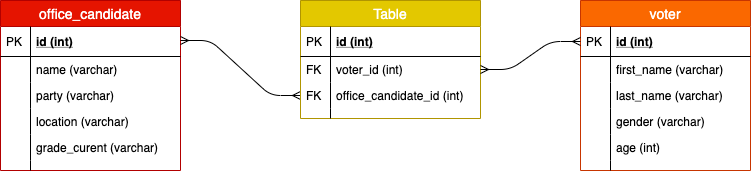

The diagram above was exported from draw.io. Its source (the exported page's mxGraphModel, read from the mxfile embedded in the PNG):
<mxGraphModel dx="786" dy="514" grid="1" gridSize="10" guides="1" tooltips="1" connect="1" arrows="1" fold="1" page="1" pageScale="1" pageWidth="850" pageHeight="1100" math="0" shadow="0">
  <root>
    <mxCell id="T6v2Gp2agPR-oMrv_648-0" />
    <mxCell id="T6v2Gp2agPR-oMrv_648-1" parent="T6v2Gp2agPR-oMrv_648-0" />
    <mxCell id="T6v2Gp2agPR-oMrv_648-2" value="office_candidate" style="swimlane;fontStyle=0;childLayout=stackLayout;horizontal=1;startSize=26;fillColor=#e51400;horizontalStack=0;resizeParent=1;resizeParentMax=0;resizeLast=0;collapsible=1;marginBottom=0;swimlaneFillColor=#ffffff;align=center;fontSize=14;strokeColor=#B20000;fontColor=#ffffff;" vertex="1" parent="T6v2Gp2agPR-oMrv_648-1">
      <mxGeometry x="30" y="160" width="180" height="170" as="geometry" />
    </mxCell>
    <mxCell id="T6v2Gp2agPR-oMrv_648-3" value="id (int)" style="shape=partialRectangle;top=0;left=0;right=0;bottom=1;align=left;verticalAlign=middle;fillColor=none;spacingLeft=34;spacingRight=4;overflow=hidden;rotatable=0;points=[[0,0.5],[1,0.5]];portConstraint=eastwest;dropTarget=0;fontStyle=5;fontSize=12;" vertex="1" parent="T6v2Gp2agPR-oMrv_648-2">
      <mxGeometry y="26" width="180" height="30" as="geometry" />
    </mxCell>
    <mxCell id="T6v2Gp2agPR-oMrv_648-4" value="PK" style="shape=partialRectangle;top=0;left=0;bottom=0;fillColor=none;align=left;verticalAlign=middle;spacingLeft=4;spacingRight=4;overflow=hidden;rotatable=0;points=[];portConstraint=eastwest;part=1;fontSize=12;" vertex="1" connectable="0" parent="T6v2Gp2agPR-oMrv_648-3">
      <mxGeometry width="30" height="30" as="geometry" />
    </mxCell>
    <mxCell id="QZtY0-btZ44C471_uY51-11" value="" style="edgeStyle=entityRelationEdgeStyle;fontSize=12;html=1;endArrow=ERmany;startArrow=ERmany;strokeWidth=1;" edge="1" parent="T6v2Gp2agPR-oMrv_648-2" target="QZtY0-btZ44C471_uY51-5">
      <mxGeometry width="100" height="100" relative="1" as="geometry">
        <mxPoint x="180" y="40" as="sourcePoint" />
        <mxPoint x="280" y="-60" as="targetPoint" />
      </mxGeometry>
    </mxCell>
    <mxCell id="T6v2Gp2agPR-oMrv_648-5" value="name (varchar)" style="shape=partialRectangle;top=0;left=0;right=0;bottom=0;align=left;verticalAlign=top;fillColor=none;spacingLeft=34;spacingRight=4;overflow=hidden;rotatable=0;points=[[0,0.5],[1,0.5]];portConstraint=eastwest;dropTarget=0;fontSize=12;" vertex="1" parent="T6v2Gp2agPR-oMrv_648-2">
      <mxGeometry y="56" width="180" height="26" as="geometry" />
    </mxCell>
    <mxCell id="T6v2Gp2agPR-oMrv_648-6" value="" style="shape=partialRectangle;top=0;left=0;bottom=0;fillColor=none;align=left;verticalAlign=top;spacingLeft=4;spacingRight=4;overflow=hidden;rotatable=0;points=[];portConstraint=eastwest;part=1;fontSize=12;" vertex="1" connectable="0" parent="T6v2Gp2agPR-oMrv_648-5">
      <mxGeometry width="30" height="26" as="geometry" />
    </mxCell>
    <mxCell id="T6v2Gp2agPR-oMrv_648-7" value="party (varchar)" style="shape=partialRectangle;top=0;left=0;right=0;bottom=0;align=left;verticalAlign=top;fillColor=none;spacingLeft=34;spacingRight=4;overflow=hidden;rotatable=0;points=[[0,0.5],[1,0.5]];portConstraint=eastwest;dropTarget=0;fontSize=12;" vertex="1" parent="T6v2Gp2agPR-oMrv_648-2">
      <mxGeometry y="82" width="180" height="26" as="geometry" />
    </mxCell>
    <mxCell id="T6v2Gp2agPR-oMrv_648-8" value="" style="shape=partialRectangle;top=0;left=0;bottom=0;fillColor=none;align=left;verticalAlign=top;spacingLeft=4;spacingRight=4;overflow=hidden;rotatable=0;points=[];portConstraint=eastwest;part=1;fontSize=12;" vertex="1" connectable="0" parent="T6v2Gp2agPR-oMrv_648-7">
      <mxGeometry width="30" height="26" as="geometry" />
    </mxCell>
    <mxCell id="T6v2Gp2agPR-oMrv_648-9" value="location (varchar)" style="shape=partialRectangle;top=0;left=0;right=0;bottom=0;align=left;verticalAlign=top;fillColor=none;spacingLeft=34;spacingRight=4;overflow=hidden;rotatable=0;points=[[0,0.5],[1,0.5]];portConstraint=eastwest;dropTarget=0;fontSize=12;" vertex="1" parent="T6v2Gp2agPR-oMrv_648-2">
      <mxGeometry y="108" width="180" height="26" as="geometry" />
    </mxCell>
    <mxCell id="T6v2Gp2agPR-oMrv_648-10" value="" style="shape=partialRectangle;top=0;left=0;bottom=0;fillColor=none;align=left;verticalAlign=top;spacingLeft=4;spacingRight=4;overflow=hidden;rotatable=0;points=[];portConstraint=eastwest;part=1;fontSize=12;" vertex="1" connectable="0" parent="T6v2Gp2agPR-oMrv_648-9">
      <mxGeometry width="30" height="26" as="geometry" />
    </mxCell>
    <mxCell id="T6v2Gp2agPR-oMrv_648-13" value="grade_curent (varchar)" style="shape=partialRectangle;top=0;left=0;right=0;bottom=0;align=left;verticalAlign=top;fillColor=none;spacingLeft=34;spacingRight=4;overflow=hidden;rotatable=0;points=[[0,0.5],[1,0.5]];portConstraint=eastwest;dropTarget=0;fontSize=12;" vertex="1" parent="T6v2Gp2agPR-oMrv_648-2">
      <mxGeometry y="134" width="180" height="26" as="geometry" />
    </mxCell>
    <mxCell id="T6v2Gp2agPR-oMrv_648-14" value="" style="shape=partialRectangle;top=0;left=0;bottom=0;fillColor=none;align=left;verticalAlign=top;spacingLeft=4;spacingRight=4;overflow=hidden;rotatable=0;points=[];portConstraint=eastwest;part=1;fontSize=12;" vertex="1" connectable="0" parent="T6v2Gp2agPR-oMrv_648-13">
      <mxGeometry width="30" height="26" as="geometry" />
    </mxCell>
    <mxCell id="T6v2Gp2agPR-oMrv_648-11" value="" style="shape=partialRectangle;top=0;left=0;right=0;bottom=0;align=left;verticalAlign=top;fillColor=none;spacingLeft=34;spacingRight=4;overflow=hidden;rotatable=0;points=[[0,0.5],[1,0.5]];portConstraint=eastwest;dropTarget=0;fontSize=12;" vertex="1" parent="T6v2Gp2agPR-oMrv_648-2">
      <mxGeometry y="160" width="180" height="10" as="geometry" />
    </mxCell>
    <mxCell id="T6v2Gp2agPR-oMrv_648-12" value="" style="shape=partialRectangle;top=0;left=0;bottom=0;fillColor=none;align=left;verticalAlign=top;spacingLeft=4;spacingRight=4;overflow=hidden;rotatable=0;points=[];portConstraint=eastwest;part=1;fontSize=12;" vertex="1" connectable="0" parent="T6v2Gp2agPR-oMrv_648-11">
      <mxGeometry width="30" height="10" as="geometry" />
    </mxCell>
    <mxCell id="T6v2Gp2agPR-oMrv_648-15" value="voter" style="swimlane;fontStyle=0;childLayout=stackLayout;horizontal=1;startSize=26;fillColor=#fa6800;horizontalStack=0;resizeParent=1;resizeParentMax=0;resizeLast=0;collapsible=1;marginBottom=0;swimlaneFillColor=#ffffff;align=center;fontSize=14;strokeColor=#C73500;fontColor=#ffffff;" vertex="1" parent="T6v2Gp2agPR-oMrv_648-1">
      <mxGeometry x="610" y="160" width="170" height="170" as="geometry" />
    </mxCell>
    <mxCell id="T6v2Gp2agPR-oMrv_648-16" value="id (int)" style="shape=partialRectangle;top=0;left=0;right=0;bottom=1;align=left;verticalAlign=middle;fillColor=none;spacingLeft=34;spacingRight=4;overflow=hidden;rotatable=0;points=[[0,0.5],[1,0.5]];portConstraint=eastwest;dropTarget=0;fontStyle=5;fontSize=12;" vertex="1" parent="T6v2Gp2agPR-oMrv_648-15">
      <mxGeometry y="26" width="170" height="30" as="geometry" />
    </mxCell>
    <mxCell id="T6v2Gp2agPR-oMrv_648-17" value="PK" style="shape=partialRectangle;top=0;left=0;bottom=0;fillColor=none;align=left;verticalAlign=middle;spacingLeft=4;spacingRight=4;overflow=hidden;rotatable=0;points=[];portConstraint=eastwest;part=1;fontSize=12;" vertex="1" connectable="0" parent="T6v2Gp2agPR-oMrv_648-16">
      <mxGeometry width="30" height="30" as="geometry" />
    </mxCell>
    <mxCell id="T6v2Gp2agPR-oMrv_648-18" value="first_name (varchar)" style="shape=partialRectangle;top=0;left=0;right=0;bottom=0;align=left;verticalAlign=top;fillColor=none;spacingLeft=34;spacingRight=4;overflow=hidden;rotatable=0;points=[[0,0.5],[1,0.5]];portConstraint=eastwest;dropTarget=0;fontSize=12;" vertex="1" parent="T6v2Gp2agPR-oMrv_648-15">
      <mxGeometry y="56" width="170" height="26" as="geometry" />
    </mxCell>
    <mxCell id="T6v2Gp2agPR-oMrv_648-19" value="" style="shape=partialRectangle;top=0;left=0;bottom=0;fillColor=none;align=left;verticalAlign=top;spacingLeft=4;spacingRight=4;overflow=hidden;rotatable=0;points=[];portConstraint=eastwest;part=1;fontSize=12;" vertex="1" connectable="0" parent="T6v2Gp2agPR-oMrv_648-18">
      <mxGeometry width="30" height="26" as="geometry" />
    </mxCell>
    <mxCell id="T6v2Gp2agPR-oMrv_648-20" value="last_name (varchar)" style="shape=partialRectangle;top=0;left=0;right=0;bottom=0;align=left;verticalAlign=top;fillColor=none;spacingLeft=34;spacingRight=4;overflow=hidden;rotatable=0;points=[[0,0.5],[1,0.5]];portConstraint=eastwest;dropTarget=0;fontSize=12;" vertex="1" parent="T6v2Gp2agPR-oMrv_648-15">
      <mxGeometry y="82" width="170" height="26" as="geometry" />
    </mxCell>
    <mxCell id="T6v2Gp2agPR-oMrv_648-21" value="" style="shape=partialRectangle;top=0;left=0;bottom=0;fillColor=none;align=left;verticalAlign=top;spacingLeft=4;spacingRight=4;overflow=hidden;rotatable=0;points=[];portConstraint=eastwest;part=1;fontSize=12;" vertex="1" connectable="0" parent="T6v2Gp2agPR-oMrv_648-20">
      <mxGeometry width="30" height="26" as="geometry" />
    </mxCell>
    <mxCell id="T6v2Gp2agPR-oMrv_648-22" value="gender (varchar)" style="shape=partialRectangle;top=0;left=0;right=0;bottom=0;align=left;verticalAlign=top;fillColor=none;spacingLeft=34;spacingRight=4;overflow=hidden;rotatable=0;points=[[0,0.5],[1,0.5]];portConstraint=eastwest;dropTarget=0;fontSize=12;" vertex="1" parent="T6v2Gp2agPR-oMrv_648-15">
      <mxGeometry y="108" width="170" height="26" as="geometry" />
    </mxCell>
    <mxCell id="T6v2Gp2agPR-oMrv_648-23" value="" style="shape=partialRectangle;top=0;left=0;bottom=0;fillColor=none;align=left;verticalAlign=top;spacingLeft=4;spacingRight=4;overflow=hidden;rotatable=0;points=[];portConstraint=eastwest;part=1;fontSize=12;" vertex="1" connectable="0" parent="T6v2Gp2agPR-oMrv_648-22">
      <mxGeometry width="30" height="26" as="geometry" />
    </mxCell>
    <mxCell id="T6v2Gp2agPR-oMrv_648-26" value="age (int)" style="shape=partialRectangle;top=0;left=0;right=0;bottom=0;align=left;verticalAlign=top;fillColor=none;spacingLeft=34;spacingRight=4;overflow=hidden;rotatable=0;points=[[0,0.5],[1,0.5]];portConstraint=eastwest;dropTarget=0;fontSize=12;" vertex="1" parent="T6v2Gp2agPR-oMrv_648-15">
      <mxGeometry y="134" width="170" height="26" as="geometry" />
    </mxCell>
    <mxCell id="T6v2Gp2agPR-oMrv_648-27" value="" style="shape=partialRectangle;top=0;left=0;bottom=0;fillColor=none;align=left;verticalAlign=top;spacingLeft=4;spacingRight=4;overflow=hidden;rotatable=0;points=[];portConstraint=eastwest;part=1;fontSize=12;" vertex="1" connectable="0" parent="T6v2Gp2agPR-oMrv_648-26">
      <mxGeometry width="30" height="26" as="geometry" />
    </mxCell>
    <mxCell id="T6v2Gp2agPR-oMrv_648-24" value="" style="shape=partialRectangle;top=0;left=0;right=0;bottom=0;align=left;verticalAlign=top;fillColor=none;spacingLeft=34;spacingRight=4;overflow=hidden;rotatable=0;points=[[0,0.5],[1,0.5]];portConstraint=eastwest;dropTarget=0;fontSize=12;" vertex="1" parent="T6v2Gp2agPR-oMrv_648-15">
      <mxGeometry y="160" width="170" height="10" as="geometry" />
    </mxCell>
    <mxCell id="T6v2Gp2agPR-oMrv_648-25" value="" style="shape=partialRectangle;top=0;left=0;bottom=0;fillColor=none;align=left;verticalAlign=top;spacingLeft=4;spacingRight=4;overflow=hidden;rotatable=0;points=[];portConstraint=eastwest;part=1;fontSize=12;" vertex="1" connectable="0" parent="T6v2Gp2agPR-oMrv_648-24">
      <mxGeometry width="30" height="10" as="geometry" />
    </mxCell>
    <mxCell id="QZtY0-btZ44C471_uY51-0" value="Table" style="swimlane;fontStyle=0;childLayout=stackLayout;horizontal=1;startSize=26;fillColor=#e3c800;horizontalStack=0;resizeParent=1;resizeParentMax=0;resizeLast=0;collapsible=1;marginBottom=0;swimlaneFillColor=#ffffff;align=center;fontSize=14;strokeColor=#B09500;fontColor=#ffffff;" vertex="1" parent="T6v2Gp2agPR-oMrv_648-1">
      <mxGeometry x="330" y="160" width="180" height="118" as="geometry" />
    </mxCell>
    <mxCell id="QZtY0-btZ44C471_uY51-1" value="id (int)" style="shape=partialRectangle;top=0;left=0;right=0;bottom=1;align=left;verticalAlign=middle;fillColor=none;spacingLeft=34;spacingRight=4;overflow=hidden;rotatable=0;points=[[0,0.5],[1,0.5]];portConstraint=eastwest;dropTarget=0;fontStyle=5;fontSize=12;" vertex="1" parent="QZtY0-btZ44C471_uY51-0">
      <mxGeometry y="26" width="180" height="30" as="geometry" />
    </mxCell>
    <mxCell id="QZtY0-btZ44C471_uY51-2" value="PK" style="shape=partialRectangle;top=0;left=0;bottom=0;fillColor=none;align=left;verticalAlign=middle;spacingLeft=4;spacingRight=4;overflow=hidden;rotatable=0;points=[];portConstraint=eastwest;part=1;fontSize=12;" vertex="1" connectable="0" parent="QZtY0-btZ44C471_uY51-1">
      <mxGeometry width="30" height="30" as="geometry" />
    </mxCell>
    <mxCell id="QZtY0-btZ44C471_uY51-3" value="voter_id (int)" style="shape=partialRectangle;top=0;left=0;right=0;bottom=0;align=left;verticalAlign=top;fillColor=none;spacingLeft=34;spacingRight=4;overflow=hidden;rotatable=0;points=[[0,0.5],[1,0.5]];portConstraint=eastwest;dropTarget=0;fontSize=12;" vertex="1" parent="QZtY0-btZ44C471_uY51-0">
      <mxGeometry y="56" width="180" height="26" as="geometry" />
    </mxCell>
    <mxCell id="QZtY0-btZ44C471_uY51-4" value="FK" style="shape=partialRectangle;top=0;left=0;bottom=0;fillColor=none;align=left;verticalAlign=top;spacingLeft=4;spacingRight=4;overflow=hidden;rotatable=0;points=[];portConstraint=eastwest;part=1;fontSize=12;" vertex="1" connectable="0" parent="QZtY0-btZ44C471_uY51-3">
      <mxGeometry width="30" height="26" as="geometry" />
    </mxCell>
    <mxCell id="QZtY0-btZ44C471_uY51-5" value="office_candidate_id (int)" style="shape=partialRectangle;top=0;left=0;right=0;bottom=0;align=left;verticalAlign=top;fillColor=none;spacingLeft=34;spacingRight=4;overflow=hidden;rotatable=0;points=[[0,0.5],[1,0.5]];portConstraint=eastwest;dropTarget=0;fontSize=12;" vertex="1" parent="QZtY0-btZ44C471_uY51-0">
      <mxGeometry y="82" width="180" height="26" as="geometry" />
    </mxCell>
    <mxCell id="QZtY0-btZ44C471_uY51-6" value="FK" style="shape=partialRectangle;top=0;left=0;bottom=0;fillColor=none;align=left;verticalAlign=top;spacingLeft=4;spacingRight=4;overflow=hidden;rotatable=0;points=[];portConstraint=eastwest;part=1;fontSize=12;" vertex="1" connectable="0" parent="QZtY0-btZ44C471_uY51-5">
      <mxGeometry width="30" height="26" as="geometry" />
    </mxCell>
    <mxCell id="QZtY0-btZ44C471_uY51-9" value="" style="shape=partialRectangle;top=0;left=0;right=0;bottom=0;align=left;verticalAlign=top;fillColor=none;spacingLeft=34;spacingRight=4;overflow=hidden;rotatable=0;points=[[0,0.5],[1,0.5]];portConstraint=eastwest;dropTarget=0;fontSize=12;" vertex="1" parent="QZtY0-btZ44C471_uY51-0">
      <mxGeometry y="108" width="180" height="10" as="geometry" />
    </mxCell>
    <mxCell id="QZtY0-btZ44C471_uY51-10" value="" style="shape=partialRectangle;top=0;left=0;bottom=0;fillColor=none;align=left;verticalAlign=top;spacingLeft=4;spacingRight=4;overflow=hidden;rotatable=0;points=[];portConstraint=eastwest;part=1;fontSize=12;" vertex="1" connectable="0" parent="QZtY0-btZ44C471_uY51-9">
      <mxGeometry width="30" height="10" as="geometry" />
    </mxCell>
    <mxCell id="GACtvWmbYNj8rQDXttr3-0" value="" style="edgeStyle=entityRelationEdgeStyle;fontSize=12;html=1;endArrow=ERmany;startArrow=ERmany;strokeWidth=1;" edge="1" parent="T6v2Gp2agPR-oMrv_648-1" source="QZtY0-btZ44C471_uY51-3" target="T6v2Gp2agPR-oMrv_648-16">
      <mxGeometry width="100" height="100" relative="1" as="geometry">
        <mxPoint x="380" y="360" as="sourcePoint" />
        <mxPoint x="480" y="260" as="targetPoint" />
      </mxGeometry>
    </mxCell>
  </root>
</mxGraphModel>